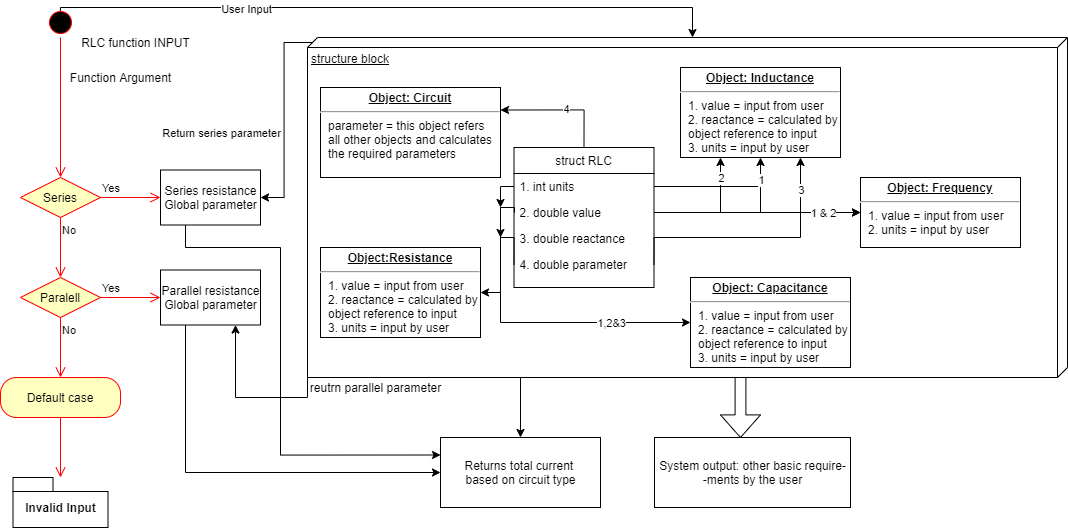

The diagram above was exported from draw.io. Its source (the exported page's mxGraphModel, read from the mxfile embedded in the PNG):
<mxGraphModel dx="2310" dy="783" grid="1" gridSize="10" guides="1" tooltips="1" connect="1" arrows="1" fold="1" page="1" pageScale="1" pageWidth="827" pageHeight="1169" math="0" shadow="0">
  <root>
    <mxCell id="0" />
    <mxCell id="1" parent="0" />
    <mxCell id="pia9ySf2NpUU7G2Qut_--61" style="edgeStyle=orthogonalEdgeStyle;rounded=0;orthogonalLoop=1;jettySize=auto;html=1;exitX=0;exitY=0;exitDx=5;exitDy=755;exitPerimeter=0;entryX=1;entryY=0.5;entryDx=0;entryDy=0;" edge="1" parent="1" source="pia9ySf2NpUU7G2Qut_--2" target="pia9ySf2NpUU7G2Qut_--58">
      <mxGeometry relative="1" as="geometry" />
    </mxCell>
    <mxCell id="pia9ySf2NpUU7G2Qut_--62" value="Return series parameter" style="edgeLabel;html=1;align=center;verticalAlign=middle;resizable=0;points=[];" vertex="1" connectable="0" parent="pia9ySf2NpUU7G2Qut_--61">
      <mxGeometry x="-0.0713" relative="1" as="geometry">
        <mxPoint x="-63" y="23" as="offset" />
      </mxGeometry>
    </mxCell>
    <mxCell id="pia9ySf2NpUU7G2Qut_--63" style="edgeStyle=orthogonalEdgeStyle;rounded=0;orthogonalLoop=1;jettySize=auto;html=1;exitX=1;exitY=1;exitDx=0;exitDy=0;exitPerimeter=0;entryX=0.75;entryY=1;entryDx=0;entryDy=0;" edge="1" parent="1" source="pia9ySf2NpUU7G2Qut_--2" target="pia9ySf2NpUU7G2Qut_--59">
      <mxGeometry relative="1" as="geometry" />
    </mxCell>
    <mxCell id="pia9ySf2NpUU7G2Qut_--66" style="edgeStyle=orthogonalEdgeStyle;rounded=0;orthogonalLoop=1;jettySize=auto;html=1;exitX=0;exitY=0;exitDx=340;exitDy=385;exitPerimeter=0;entryX=0.5;entryY=0;entryDx=0;entryDy=0;" edge="1" parent="1" source="pia9ySf2NpUU7G2Qut_--2" target="pia9ySf2NpUU7G2Qut_--65">
      <mxGeometry relative="1" as="geometry">
        <Array as="points">
          <mxPoint x="280" y="380" />
        </Array>
      </mxGeometry>
    </mxCell>
    <mxCell id="pia9ySf2NpUU7G2Qut_--2" value="structure block" style="verticalAlign=top;align=left;spacingTop=8;spacingLeft=2;spacingRight=12;shape=cube;size=10;direction=south;fontStyle=4;html=1;" vertex="1" parent="1">
      <mxGeometry x="67" y="40" width="760" height="340" as="geometry" />
    </mxCell>
    <mxCell id="pia9ySf2NpUU7G2Qut_--35" style="edgeStyle=orthogonalEdgeStyle;rounded=0;orthogonalLoop=1;jettySize=auto;html=1;exitX=0.5;exitY=0;exitDx=0;exitDy=0;entryX=1;entryY=0.25;entryDx=0;entryDy=0;" edge="1" parent="1" source="pia9ySf2NpUU7G2Qut_--3" target="pia9ySf2NpUU7G2Qut_--8">
      <mxGeometry relative="1" as="geometry" />
    </mxCell>
    <mxCell id="pia9ySf2NpUU7G2Qut_--36" value="4" style="edgeLabel;html=1;align=center;verticalAlign=middle;resizable=0;points=[];" vertex="1" connectable="0" parent="pia9ySf2NpUU7G2Qut_--35">
      <mxGeometry x="-0.0736" y="-1" relative="1" as="geometry">
        <mxPoint as="offset" />
      </mxGeometry>
    </mxCell>
    <mxCell id="pia9ySf2NpUU7G2Qut_--3" value="struct RLC" style="swimlane;fontStyle=0;childLayout=stackLayout;horizontal=1;startSize=26;fillColor=none;horizontalStack=0;resizeParent=1;resizeParentMax=0;resizeLast=0;collapsible=1;marginBottom=0;" vertex="1" parent="1">
      <mxGeometry x="273.5" y="150" width="140" height="140" as="geometry" />
    </mxCell>
    <mxCell id="pia9ySf2NpUU7G2Qut_--4" value="1. int units" style="text;strokeColor=none;fillColor=none;align=left;verticalAlign=top;spacingLeft=4;spacingRight=4;overflow=hidden;rotatable=0;points=[[0,0.5],[1,0.5]];portConstraint=eastwest;" vertex="1" parent="pia9ySf2NpUU7G2Qut_--3">
      <mxGeometry y="26" width="140" height="26" as="geometry" />
    </mxCell>
    <mxCell id="pia9ySf2NpUU7G2Qut_--5" value="2. double value" style="text;strokeColor=none;fillColor=none;align=left;verticalAlign=top;spacingLeft=4;spacingRight=4;overflow=hidden;rotatable=0;points=[[0,0.5],[1,0.5]];portConstraint=eastwest;" vertex="1" parent="pia9ySf2NpUU7G2Qut_--3">
      <mxGeometry y="52" width="140" height="26" as="geometry" />
    </mxCell>
    <mxCell id="pia9ySf2NpUU7G2Qut_--6" value="3. double reactance" style="text;strokeColor=none;fillColor=none;align=left;verticalAlign=top;spacingLeft=4;spacingRight=4;overflow=hidden;rotatable=0;points=[[0,0.5],[1,0.5]];portConstraint=eastwest;" vertex="1" parent="pia9ySf2NpUU7G2Qut_--3">
      <mxGeometry y="78" width="140" height="62" as="geometry" />
    </mxCell>
    <mxCell id="pia9ySf2NpUU7G2Qut_--15" style="edgeStyle=orthogonalEdgeStyle;rounded=0;orthogonalLoop=1;jettySize=auto;html=1;exitX=0;exitY=0.5;exitDx=0;exitDy=0;entryX=1;entryY=0.5;entryDx=0;entryDy=0;" edge="1" parent="1" source="pia9ySf2NpUU7G2Qut_--7" target="pia9ySf2NpUU7G2Qut_--11">
      <mxGeometry relative="1" as="geometry">
        <Array as="points">
          <mxPoint x="274" y="240" />
          <mxPoint x="260" y="240" />
          <mxPoint x="260" y="295" />
        </Array>
      </mxGeometry>
    </mxCell>
    <mxCell id="pia9ySf2NpUU7G2Qut_--27" style="edgeStyle=orthogonalEdgeStyle;rounded=0;orthogonalLoop=1;jettySize=auto;html=1;exitX=1;exitY=0.5;exitDx=0;exitDy=0;entryX=0.75;entryY=1;entryDx=0;entryDy=0;" edge="1" parent="1" source="pia9ySf2NpUU7G2Qut_--7" target="pia9ySf2NpUU7G2Qut_--9">
      <mxGeometry relative="1" as="geometry">
        <Array as="points">
          <mxPoint x="414" y="240" />
          <mxPoint x="560" y="240" />
        </Array>
      </mxGeometry>
    </mxCell>
    <mxCell id="pia9ySf2NpUU7G2Qut_--29" value="3" style="edgeLabel;html=1;align=center;verticalAlign=middle;resizable=0;points=[];" vertex="1" connectable="0" parent="pia9ySf2NpUU7G2Qut_--27">
      <mxGeometry x="0.7494" relative="1" as="geometry">
        <mxPoint as="offset" />
      </mxGeometry>
    </mxCell>
    <mxCell id="pia9ySf2NpUU7G2Qut_--7" value="4. double parameter" style="text;strokeColor=none;fillColor=none;align=left;verticalAlign=top;spacingLeft=4;spacingRight=4;overflow=hidden;rotatable=0;points=[[0,0.5],[1,0.5]];portConstraint=eastwest;" vertex="1" parent="1">
      <mxGeometry x="273.5" y="254" width="140" height="26" as="geometry" />
    </mxCell>
    <mxCell id="pia9ySf2NpUU7G2Qut_--8" value="&lt;p style=&quot;margin: 0px ; margin-top: 4px ; text-align: center ; text-decoration: underline&quot;&gt;&lt;b&gt;Object: Circuit&lt;/b&gt;&lt;/p&gt;&lt;hr&gt;&lt;p style=&quot;margin: 0px ; margin-left: 8px&quot;&gt;&lt;span&gt;parameter = this object refers&amp;nbsp;&lt;/span&gt;&lt;/p&gt;&lt;p style=&quot;margin: 0px ; margin-left: 8px&quot;&gt;&lt;span&gt;all other objects and calculates&amp;nbsp;&lt;/span&gt;&lt;/p&gt;&lt;p style=&quot;margin: 0px ; margin-left: 8px&quot;&gt;&lt;span&gt;the required parameters&amp;nbsp;&amp;nbsp;&lt;/span&gt;&lt;br&gt;&lt;/p&gt;" style="verticalAlign=top;align=left;overflow=fill;fontSize=12;fontFamily=Helvetica;html=1;" vertex="1" parent="1">
      <mxGeometry x="80" y="90" width="180" height="90" as="geometry" />
    </mxCell>
    <mxCell id="pia9ySf2NpUU7G2Qut_--9" value="&lt;p style=&quot;margin: 0px ; margin-top: 4px ; text-align: center ; text-decoration: underline&quot;&gt;&lt;b&gt;Object: Inductance&lt;/b&gt;&lt;/p&gt;&lt;hr&gt;&lt;p style=&quot;margin: 0px ; margin-left: 8px&quot;&gt;1. value = input from user&lt;br&gt;2. reactance = calculated by&amp;nbsp;&lt;/p&gt;&lt;p style=&quot;margin: 0px ; margin-left: 8px&quot;&gt;object reference to input&lt;br&gt;3. units = input by user&amp;nbsp;&lt;/p&gt;" style="verticalAlign=top;align=left;overflow=fill;fontSize=12;fontFamily=Helvetica;html=1;" vertex="1" parent="1">
      <mxGeometry x="440" y="70" width="160" height="90" as="geometry" />
    </mxCell>
    <mxCell id="pia9ySf2NpUU7G2Qut_--10" value="&lt;p style=&quot;margin: 0px ; margin-top: 4px ; text-align: center ; text-decoration: underline&quot;&gt;&lt;b&gt;Object: Frequency&lt;/b&gt;&lt;/p&gt;&lt;hr&gt;&lt;p style=&quot;margin: 0px ; margin-left: 8px&quot;&gt;1. value = input from user&lt;br&gt;&lt;/p&gt;&lt;p style=&quot;margin: 0px ; margin-left: 8px&quot;&gt;2. units = input by user&amp;nbsp;&lt;/p&gt;" style="verticalAlign=top;align=left;overflow=fill;fontSize=12;fontFamily=Helvetica;html=1;" vertex="1" parent="1">
      <mxGeometry x="620" y="180" width="160" height="70" as="geometry" />
    </mxCell>
    <mxCell id="pia9ySf2NpUU7G2Qut_--11" value="&lt;p style=&quot;margin: 0px ; margin-top: 4px ; text-align: center ; text-decoration: underline&quot;&gt;&lt;b&gt;Object:Resistance&lt;/b&gt;&lt;/p&gt;&lt;hr&gt;&lt;p style=&quot;margin: 0px ; margin-left: 8px&quot;&gt;1. value = input from user&lt;br&gt;2. reactance = calculated by&amp;nbsp;&lt;/p&gt;&lt;p style=&quot;margin: 0px ; margin-left: 8px&quot;&gt;object reference to input&lt;br&gt;3. units = input by user&amp;nbsp;&lt;/p&gt;" style="verticalAlign=top;align=left;overflow=fill;fontSize=12;fontFamily=Helvetica;html=1;" vertex="1" parent="1">
      <mxGeometry x="80" y="250" width="160" height="90" as="geometry" />
    </mxCell>
    <mxCell id="pia9ySf2NpUU7G2Qut_--12" value="&lt;p style=&quot;margin: 0px ; margin-top: 4px ; text-align: center ; text-decoration: underline&quot;&gt;&lt;b&gt;Object: Capacitance&lt;/b&gt;&lt;/p&gt;&lt;hr&gt;&lt;p style=&quot;margin: 0px ; margin-left: 8px&quot;&gt;1. value = input from user&lt;br&gt;2. reactance = calculated by&amp;nbsp;&lt;/p&gt;&lt;p style=&quot;margin: 0px ; margin-left: 8px&quot;&gt;object reference to input&lt;br&gt;3. units = input by user&amp;nbsp;&lt;/p&gt;" style="verticalAlign=top;align=left;overflow=fill;fontSize=12;fontFamily=Helvetica;html=1;" vertex="1" parent="1">
      <mxGeometry x="450" y="280" width="160" height="90" as="geometry" />
    </mxCell>
    <mxCell id="pia9ySf2NpUU7G2Qut_--16" style="edgeStyle=orthogonalEdgeStyle;rounded=0;orthogonalLoop=1;jettySize=auto;html=1;" edge="1" parent="1">
      <mxGeometry relative="1" as="geometry">
        <mxPoint x="260" y="240" as="targetPoint" />
        <mxPoint x="274" y="215" as="sourcePoint" />
        <Array as="points">
          <mxPoint x="274" y="210" />
          <mxPoint x="260" y="210" />
        </Array>
      </mxGeometry>
    </mxCell>
    <mxCell id="pia9ySf2NpUU7G2Qut_--17" style="edgeStyle=orthogonalEdgeStyle;rounded=0;orthogonalLoop=1;jettySize=auto;html=1;exitX=0;exitY=0.5;exitDx=0;exitDy=0;" edge="1" parent="1" source="pia9ySf2NpUU7G2Qut_--4">
      <mxGeometry relative="1" as="geometry">
        <mxPoint x="260" y="210" as="targetPoint" />
      </mxGeometry>
    </mxCell>
    <mxCell id="pia9ySf2NpUU7G2Qut_--19" style="edgeStyle=orthogonalEdgeStyle;rounded=0;orthogonalLoop=1;jettySize=auto;html=1;entryX=0;entryY=0.5;entryDx=0;entryDy=0;" edge="1" parent="1" target="pia9ySf2NpUU7G2Qut_--12">
      <mxGeometry relative="1" as="geometry">
        <mxPoint x="274" y="215" as="sourcePoint" />
        <Array as="points">
          <mxPoint x="274" y="210" />
          <mxPoint x="260" y="210" />
          <mxPoint x="260" y="325" />
        </Array>
      </mxGeometry>
    </mxCell>
    <mxCell id="pia9ySf2NpUU7G2Qut_--34" value="1,2&amp;amp;3" style="edgeLabel;html=1;align=center;verticalAlign=middle;resizable=0;points=[];" vertex="1" connectable="0" parent="pia9ySf2NpUU7G2Qut_--19">
      <mxGeometry x="0.5121" relative="1" as="geometry">
        <mxPoint as="offset" />
      </mxGeometry>
    </mxCell>
    <mxCell id="pia9ySf2NpUU7G2Qut_--22" style="edgeStyle=orthogonalEdgeStyle;rounded=0;orthogonalLoop=1;jettySize=auto;html=1;exitX=1;exitY=0.5;exitDx=0;exitDy=0;entryX=0;entryY=0.5;entryDx=0;entryDy=0;" edge="1" parent="1" source="pia9ySf2NpUU7G2Qut_--5" target="pia9ySf2NpUU7G2Qut_--10">
      <mxGeometry relative="1" as="geometry" />
    </mxCell>
    <mxCell id="pia9ySf2NpUU7G2Qut_--23" style="edgeStyle=orthogonalEdgeStyle;rounded=0;orthogonalLoop=1;jettySize=auto;html=1;exitX=1;exitY=0.5;exitDx=0;exitDy=0;entryX=0;entryY=0.5;entryDx=0;entryDy=0;" edge="1" parent="1" source="pia9ySf2NpUU7G2Qut_--4" target="pia9ySf2NpUU7G2Qut_--10">
      <mxGeometry relative="1" as="geometry">
        <Array as="points">
          <mxPoint x="520" y="189" />
          <mxPoint x="520" y="215" />
        </Array>
      </mxGeometry>
    </mxCell>
    <mxCell id="pia9ySf2NpUU7G2Qut_--28" value="1 &amp;amp; 2" style="edgeLabel;html=1;align=center;verticalAlign=middle;resizable=0;points=[];" vertex="1" connectable="0" parent="pia9ySf2NpUU7G2Qut_--23">
      <mxGeometry x="0.6723" relative="1" as="geometry">
        <mxPoint as="offset" />
      </mxGeometry>
    </mxCell>
    <mxCell id="pia9ySf2NpUU7G2Qut_--25" style="edgeStyle=orthogonalEdgeStyle;rounded=0;orthogonalLoop=1;jettySize=auto;html=1;exitX=1;exitY=0.5;exitDx=0;exitDy=0;entryX=0.5;entryY=1;entryDx=0;entryDy=0;" edge="1" parent="1" source="pia9ySf2NpUU7G2Qut_--4" target="pia9ySf2NpUU7G2Qut_--9">
      <mxGeometry relative="1" as="geometry" />
    </mxCell>
    <mxCell id="pia9ySf2NpUU7G2Qut_--32" value="1" style="edgeLabel;html=1;align=center;verticalAlign=middle;resizable=0;points=[];" vertex="1" connectable="0" parent="pia9ySf2NpUU7G2Qut_--25">
      <mxGeometry x="0.6718" relative="1" as="geometry">
        <mxPoint as="offset" />
      </mxGeometry>
    </mxCell>
    <mxCell id="pia9ySf2NpUU7G2Qut_--26" style="edgeStyle=orthogonalEdgeStyle;rounded=0;orthogonalLoop=1;jettySize=auto;html=1;exitX=1;exitY=0.5;exitDx=0;exitDy=0;entryX=0.25;entryY=1;entryDx=0;entryDy=0;" edge="1" parent="1" source="pia9ySf2NpUU7G2Qut_--5" target="pia9ySf2NpUU7G2Qut_--9">
      <mxGeometry relative="1" as="geometry" />
    </mxCell>
    <mxCell id="pia9ySf2NpUU7G2Qut_--33" value="2" style="edgeLabel;html=1;align=center;verticalAlign=middle;resizable=0;points=[];" vertex="1" connectable="0" parent="pia9ySf2NpUU7G2Qut_--26">
      <mxGeometry x="0.6653" relative="1" as="geometry">
        <mxPoint as="offset" />
      </mxGeometry>
    </mxCell>
    <mxCell id="pia9ySf2NpUU7G2Qut_--45" value="" style="edgeStyle=orthogonalEdgeStyle;rounded=0;orthogonalLoop=1;jettySize=auto;html=1;entryX=0;entryY=0;entryDx=0;entryDy=375;entryPerimeter=0;exitX=0.474;exitY=0.189;exitDx=0;exitDy=0;exitPerimeter=0;" edge="1" parent="1" source="pia9ySf2NpUU7G2Qut_--41" target="pia9ySf2NpUU7G2Qut_--2">
      <mxGeometry relative="1" as="geometry">
        <mxPoint x="-220" y="20" as="sourcePoint" />
        <Array as="points">
          <mxPoint x="-181" y="34" />
          <mxPoint x="-180" y="34" />
          <mxPoint x="-180" y="10" />
          <mxPoint x="452" y="10" />
        </Array>
      </mxGeometry>
    </mxCell>
    <mxCell id="pia9ySf2NpUU7G2Qut_--47" value="User Input" style="edgeLabel;html=1;align=center;verticalAlign=middle;resizable=0;points=[];" vertex="1" connectable="0" parent="pia9ySf2NpUU7G2Qut_--45">
      <mxGeometry x="-0.3506" y="-1" relative="1" as="geometry">
        <mxPoint x="-1" as="offset" />
      </mxGeometry>
    </mxCell>
    <mxCell id="pia9ySf2NpUU7G2Qut_--41" value="" style="ellipse;html=1;shape=startState;fillColor=#000000;strokeColor=#ff0000;" vertex="1" parent="1">
      <mxGeometry x="-195" y="10" width="30" height="30" as="geometry" />
    </mxCell>
    <mxCell id="pia9ySf2NpUU7G2Qut_--42" value="" style="edgeStyle=orthogonalEdgeStyle;html=1;verticalAlign=bottom;endArrow=open;endSize=8;strokeColor=#ff0000;entryX=0.5;entryY=0;entryDx=0;entryDy=0;" edge="1" source="pia9ySf2NpUU7G2Qut_--41" parent="1" target="pia9ySf2NpUU7G2Qut_--48">
      <mxGeometry relative="1" as="geometry">
        <mxPoint x="-185" y="160" as="targetPoint" />
      </mxGeometry>
    </mxCell>
    <mxCell id="pia9ySf2NpUU7G2Qut_--43" value="RLC function INPUT" style="text;html=1;align=center;verticalAlign=middle;resizable=0;points=[];autosize=1;strokeColor=none;" vertex="1" parent="1">
      <mxGeometry x="-165" y="35" width="120" height="20" as="geometry" />
    </mxCell>
    <mxCell id="pia9ySf2NpUU7G2Qut_--46" value="Function Argument" style="text;html=1;align=center;verticalAlign=middle;resizable=0;points=[];autosize=1;strokeColor=none;" vertex="1" parent="1">
      <mxGeometry x="-180" y="70" width="120" height="20" as="geometry" />
    </mxCell>
    <mxCell id="pia9ySf2NpUU7G2Qut_--48" value="Series" style="rhombus;whiteSpace=wrap;html=1;fillColor=#ffffc0;strokeColor=#ff0000;" vertex="1" parent="1">
      <mxGeometry x="-220" y="180" width="80" height="40" as="geometry" />
    </mxCell>
    <mxCell id="pia9ySf2NpUU7G2Qut_--49" value="Yes" style="edgeStyle=orthogonalEdgeStyle;html=1;align=left;verticalAlign=bottom;endArrow=open;endSize=8;strokeColor=#ff0000;entryX=0;entryY=0.5;entryDx=0;entryDy=0;" edge="1" source="pia9ySf2NpUU7G2Qut_--48" parent="1" target="pia9ySf2NpUU7G2Qut_--58">
      <mxGeometry x="-1" relative="1" as="geometry">
        <mxPoint x="-40" y="200" as="targetPoint" />
      </mxGeometry>
    </mxCell>
    <mxCell id="pia9ySf2NpUU7G2Qut_--50" value="No" style="edgeStyle=orthogonalEdgeStyle;html=1;align=left;verticalAlign=top;endArrow=open;endSize=8;strokeColor=#ff0000;" edge="1" source="pia9ySf2NpUU7G2Qut_--48" parent="1">
      <mxGeometry x="-1" relative="1" as="geometry">
        <mxPoint x="-180" y="280" as="targetPoint" />
      </mxGeometry>
    </mxCell>
    <mxCell id="pia9ySf2NpUU7G2Qut_--51" value="Paralell" style="rhombus;whiteSpace=wrap;html=1;fillColor=#ffffc0;strokeColor=#ff0000;" vertex="1" parent="1">
      <mxGeometry x="-220" y="280" width="80" height="40" as="geometry" />
    </mxCell>
    <mxCell id="pia9ySf2NpUU7G2Qut_--52" value="Yes" style="edgeStyle=orthogonalEdgeStyle;html=1;align=left;verticalAlign=bottom;endArrow=open;endSize=8;strokeColor=#ff0000;" edge="1" source="pia9ySf2NpUU7G2Qut_--51" parent="1">
      <mxGeometry x="-1" relative="1" as="geometry">
        <mxPoint x="-80" y="300" as="targetPoint" />
      </mxGeometry>
    </mxCell>
    <mxCell id="pia9ySf2NpUU7G2Qut_--53" value="No" style="edgeStyle=orthogonalEdgeStyle;html=1;align=left;verticalAlign=top;endArrow=open;endSize=8;strokeColor=#ff0000;" edge="1" source="pia9ySf2NpUU7G2Qut_--51" parent="1">
      <mxGeometry x="-1" relative="1" as="geometry">
        <mxPoint x="-180" y="380" as="targetPoint" />
      </mxGeometry>
    </mxCell>
    <mxCell id="pia9ySf2NpUU7G2Qut_--54" value="Default case" style="rounded=1;whiteSpace=wrap;html=1;arcSize=40;fontColor=#000000;fillColor=#ffffc0;strokeColor=#ff0000;" vertex="1" parent="1">
      <mxGeometry x="-240" y="380" width="120" height="40" as="geometry" />
    </mxCell>
    <mxCell id="pia9ySf2NpUU7G2Qut_--55" value="" style="edgeStyle=orthogonalEdgeStyle;html=1;verticalAlign=bottom;endArrow=open;endSize=8;strokeColor=#ff0000;" edge="1" source="pia9ySf2NpUU7G2Qut_--54" parent="1">
      <mxGeometry relative="1" as="geometry">
        <mxPoint x="-180" y="480" as="targetPoint" />
      </mxGeometry>
    </mxCell>
    <mxCell id="pia9ySf2NpUU7G2Qut_--57" value="Invalid Input" style="shape=folder;fontStyle=1;spacingTop=10;tabWidth=40;tabHeight=14;tabPosition=left;html=1;" vertex="1" parent="1">
      <mxGeometry x="-227.5" y="480" width="95" height="50" as="geometry" />
    </mxCell>
    <mxCell id="pia9ySf2NpUU7G2Qut_--68" style="edgeStyle=orthogonalEdgeStyle;rounded=0;orthogonalLoop=1;jettySize=auto;html=1;exitX=0.25;exitY=1;exitDx=0;exitDy=0;entryX=0;entryY=0.25;entryDx=0;entryDy=0;" edge="1" parent="1" source="pia9ySf2NpUU7G2Qut_--58" target="pia9ySf2NpUU7G2Qut_--65">
      <mxGeometry relative="1" as="geometry">
        <Array as="points">
          <mxPoint x="-55" y="250" />
          <mxPoint x="40" y="250" />
          <mxPoint x="40" y="458" />
        </Array>
      </mxGeometry>
    </mxCell>
    <mxCell id="pia9ySf2NpUU7G2Qut_--58" value="Series resistance&lt;br&gt;Global parameter" style="html=1;" vertex="1" parent="1">
      <mxGeometry x="-80" y="172.5" width="100" height="55" as="geometry" />
    </mxCell>
    <mxCell id="pia9ySf2NpUU7G2Qut_--67" style="edgeStyle=orthogonalEdgeStyle;rounded=0;orthogonalLoop=1;jettySize=auto;html=1;exitX=0.25;exitY=1;exitDx=0;exitDy=0;entryX=0;entryY=0.5;entryDx=0;entryDy=0;" edge="1" parent="1" source="pia9ySf2NpUU7G2Qut_--59" target="pia9ySf2NpUU7G2Qut_--65">
      <mxGeometry relative="1" as="geometry" />
    </mxCell>
    <mxCell id="pia9ySf2NpUU7G2Qut_--59" value="Parallel resistance&lt;br&gt;Global parameter" style="html=1;" vertex="1" parent="1">
      <mxGeometry x="-80" y="272.5" width="100" height="55" as="geometry" />
    </mxCell>
    <mxCell id="pia9ySf2NpUU7G2Qut_--64" value="reutrn parallel parameter" style="text;html=1;align=center;verticalAlign=middle;resizable=0;points=[];autosize=1;strokeColor=none;" vertex="1" parent="1">
      <mxGeometry x="60" y="380" width="150" height="20" as="geometry" />
    </mxCell>
    <mxCell id="pia9ySf2NpUU7G2Qut_--65" value="Returns total current &lt;br&gt;based on circuit type" style="html=1;" vertex="1" parent="1">
      <mxGeometry x="200" y="440" width="160" height="70" as="geometry" />
    </mxCell>
    <mxCell id="pia9ySf2NpUU7G2Qut_--69" value="System output: other basic require-&lt;br&gt;-ments by the user" style="html=1;" vertex="1" parent="1">
      <mxGeometry x="414" y="440" width="196" height="70" as="geometry" />
    </mxCell>
    <mxCell id="pia9ySf2NpUU7G2Qut_--72" value="" style="html=1;shadow=0;dashed=0;align=center;verticalAlign=middle;shape=mxgraph.arrows2.arrow;dy=0.73;dx=22.6;direction=south;notch=0;" vertex="1" parent="1">
      <mxGeometry x="480" y="380" width="40" height="60" as="geometry" />
    </mxCell>
  </root>
</mxGraphModel>